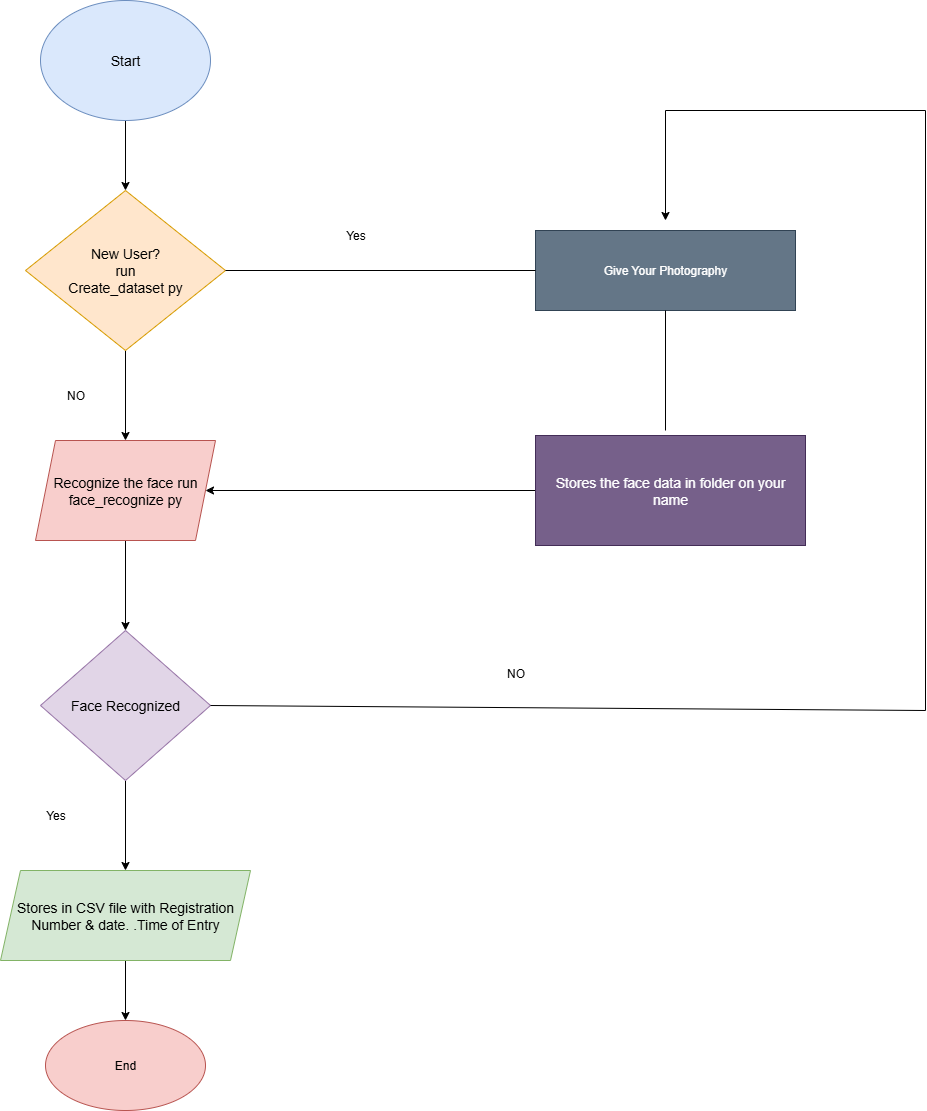

The diagram above was exported from draw.io. Its source (the exported page's mxGraphModel, read from the mxfile embedded in the PNG):
<mxGraphModel dx="2084" dy="1124" grid="1" gridSize="10" guides="1" tooltips="1" connect="1" arrows="1" fold="1" page="1" pageScale="1" pageWidth="850" pageHeight="1100" math="0" shadow="0">
  <root>
    <mxCell id="0" />
    <mxCell id="1" parent="0" />
    <mxCell id="ljEpP_tgpr-MqNEM7F5P-11" value="" style="edgeStyle=orthogonalEdgeStyle;rounded=0;orthogonalLoop=1;jettySize=auto;html=1;" edge="1" parent="1" source="ljEpP_tgpr-MqNEM7F5P-1" target="ljEpP_tgpr-MqNEM7F5P-2">
      <mxGeometry relative="1" as="geometry" />
    </mxCell>
    <mxCell id="ljEpP_tgpr-MqNEM7F5P-1" value="Start" style="ellipse;whiteSpace=wrap;html=1;fillColor=#dae8fc;strokeColor=#6c8ebf;fontSize=14;" vertex="1" parent="1">
      <mxGeometry x="355" y="50" width="170" height="120" as="geometry" />
    </mxCell>
    <mxCell id="ljEpP_tgpr-MqNEM7F5P-12" value="" style="edgeStyle=orthogonalEdgeStyle;rounded=0;orthogonalLoop=1;jettySize=auto;html=1;" edge="1" parent="1" source="ljEpP_tgpr-MqNEM7F5P-2" target="ljEpP_tgpr-MqNEM7F5P-3">
      <mxGeometry relative="1" as="geometry" />
    </mxCell>
    <mxCell id="ljEpP_tgpr-MqNEM7F5P-2" value="New User?&lt;div&gt;run&lt;/div&gt;&lt;div&gt;Create_dataset py&lt;/div&gt;" style="rhombus;whiteSpace=wrap;html=1;fillColor=#ffe6cc;strokeColor=#d79b00;fontSize=14;" vertex="1" parent="1">
      <mxGeometry x="340" y="240" width="200" height="160" as="geometry" />
    </mxCell>
    <mxCell id="ljEpP_tgpr-MqNEM7F5P-13" value="" style="edgeStyle=orthogonalEdgeStyle;rounded=0;orthogonalLoop=1;jettySize=auto;html=1;" edge="1" parent="1" source="ljEpP_tgpr-MqNEM7F5P-3" target="ljEpP_tgpr-MqNEM7F5P-4">
      <mxGeometry relative="1" as="geometry" />
    </mxCell>
    <mxCell id="ljEpP_tgpr-MqNEM7F5P-3" value="Recognize the face run face_recognize py" style="shape=parallelogram;perimeter=parallelogramPerimeter;whiteSpace=wrap;html=1;fixedSize=1;fillColor=#f8cecc;strokeColor=#b85450;fontSize=14;" vertex="1" parent="1">
      <mxGeometry x="350" y="490" width="180" height="100" as="geometry" />
    </mxCell>
    <mxCell id="ljEpP_tgpr-MqNEM7F5P-14" value="" style="edgeStyle=orthogonalEdgeStyle;rounded=0;orthogonalLoop=1;jettySize=auto;html=1;" edge="1" parent="1" source="ljEpP_tgpr-MqNEM7F5P-4" target="ljEpP_tgpr-MqNEM7F5P-5">
      <mxGeometry relative="1" as="geometry" />
    </mxCell>
    <mxCell id="ljEpP_tgpr-MqNEM7F5P-4" value="Face Recognized" style="rhombus;whiteSpace=wrap;html=1;fillColor=#e1d5e7;strokeColor=#9673a6;fontSize=14;" vertex="1" parent="1">
      <mxGeometry x="355" y="680" width="170" height="150" as="geometry" />
    </mxCell>
    <mxCell id="ljEpP_tgpr-MqNEM7F5P-15" value="" style="edgeStyle=orthogonalEdgeStyle;rounded=0;orthogonalLoop=1;jettySize=auto;html=1;" edge="1" parent="1" source="ljEpP_tgpr-MqNEM7F5P-5" target="ljEpP_tgpr-MqNEM7F5P-6">
      <mxGeometry relative="1" as="geometry" />
    </mxCell>
    <mxCell id="ljEpP_tgpr-MqNEM7F5P-5" value="Stores in CSV file with Registration Number &amp;amp; date. .Time of Entry" style="shape=parallelogram;perimeter=parallelogramPerimeter;whiteSpace=wrap;html=1;fixedSize=1;fillColor=#d5e8d4;strokeColor=#82b366;fontSize=14;" vertex="1" parent="1">
      <mxGeometry x="315" y="920" width="250" height="90" as="geometry" />
    </mxCell>
    <mxCell id="ljEpP_tgpr-MqNEM7F5P-6" value="End" style="ellipse;whiteSpace=wrap;html=1;fillColor=#f8cecc;strokeColor=#b85450;" vertex="1" parent="1">
      <mxGeometry x="360" y="1070" width="160" height="90" as="geometry" />
    </mxCell>
    <mxCell id="ljEpP_tgpr-MqNEM7F5P-7" value="Give Your Photography" style="rounded=0;whiteSpace=wrap;html=1;fillColor=#647687;strokeColor=#314354;fontColor=#ffffff;" vertex="1" parent="1">
      <mxGeometry x="850" y="280" width="260" height="80" as="geometry" />
    </mxCell>
    <mxCell id="ljEpP_tgpr-MqNEM7F5P-16" style="edgeStyle=orthogonalEdgeStyle;rounded=0;orthogonalLoop=1;jettySize=auto;html=1;exitX=0;exitY=0.5;exitDx=0;exitDy=0;entryX=1;entryY=0.5;entryDx=0;entryDy=0;" edge="1" parent="1" source="ljEpP_tgpr-MqNEM7F5P-8" target="ljEpP_tgpr-MqNEM7F5P-3">
      <mxGeometry relative="1" as="geometry" />
    </mxCell>
    <mxCell id="ljEpP_tgpr-MqNEM7F5P-8" value="Stores the face data in folder on your name" style="rounded=0;whiteSpace=wrap;html=1;fontSize=14;fillColor=#76608a;fontColor=#ffffff;strokeColor=#432D57;" vertex="1" parent="1">
      <mxGeometry x="850" y="485" width="270" height="110" as="geometry" />
    </mxCell>
    <mxCell id="ljEpP_tgpr-MqNEM7F5P-10" value="NO" style="text;html=1;align=center;verticalAlign=middle;resizable=0;points=[];autosize=1;strokeColor=none;fillColor=none;" vertex="1" parent="1">
      <mxGeometry x="370" y="430" width="40" height="30" as="geometry" />
    </mxCell>
    <mxCell id="ljEpP_tgpr-MqNEM7F5P-17" value="" style="endArrow=none;html=1;rounded=0;entryX=0.5;entryY=1;entryDx=0;entryDy=0;" edge="1" parent="1" target="ljEpP_tgpr-MqNEM7F5P-7">
      <mxGeometry width="50" height="50" relative="1" as="geometry">
        <mxPoint x="980" y="480" as="sourcePoint" />
        <mxPoint x="990" y="380" as="targetPoint" />
      </mxGeometry>
    </mxCell>
    <mxCell id="ljEpP_tgpr-MqNEM7F5P-18" value="" style="endArrow=none;html=1;rounded=0;exitX=1;exitY=0.5;exitDx=0;exitDy=0;" edge="1" parent="1" source="ljEpP_tgpr-MqNEM7F5P-4">
      <mxGeometry width="50" height="50" relative="1" as="geometry">
        <mxPoint x="480" y="650" as="sourcePoint" />
        <mxPoint x="1240" y="760" as="targetPoint" />
      </mxGeometry>
    </mxCell>
    <mxCell id="ljEpP_tgpr-MqNEM7F5P-19" value="" style="endArrow=none;html=1;rounded=0;" edge="1" parent="1">
      <mxGeometry width="50" height="50" relative="1" as="geometry">
        <mxPoint x="1240" y="760" as="sourcePoint" />
        <mxPoint x="1240" y="160" as="targetPoint" />
      </mxGeometry>
    </mxCell>
    <mxCell id="ljEpP_tgpr-MqNEM7F5P-20" value="" style="endArrow=none;html=1;rounded=0;" edge="1" parent="1">
      <mxGeometry width="50" height="50" relative="1" as="geometry">
        <mxPoint x="1240" y="160" as="sourcePoint" />
        <mxPoint x="980" y="160" as="targetPoint" />
      </mxGeometry>
    </mxCell>
    <mxCell id="ljEpP_tgpr-MqNEM7F5P-21" value="" style="endArrow=classic;html=1;rounded=0;" edge="1" parent="1">
      <mxGeometry width="50" height="50" relative="1" as="geometry">
        <mxPoint x="980" y="160" as="sourcePoint" />
        <mxPoint x="980" y="270" as="targetPoint" />
      </mxGeometry>
    </mxCell>
    <mxCell id="ljEpP_tgpr-MqNEM7F5P-22" value="" style="endArrow=none;html=1;rounded=0;entryX=0;entryY=0.5;entryDx=0;entryDy=0;exitX=1;exitY=0.5;exitDx=0;exitDy=0;" edge="1" parent="1" source="ljEpP_tgpr-MqNEM7F5P-2" target="ljEpP_tgpr-MqNEM7F5P-7">
      <mxGeometry width="50" height="50" relative="1" as="geometry">
        <mxPoint x="480" y="360" as="sourcePoint" />
        <mxPoint x="530" y="310" as="targetPoint" />
      </mxGeometry>
    </mxCell>
    <mxCell id="ljEpP_tgpr-MqNEM7F5P-23" style="edgeStyle=orthogonalEdgeStyle;rounded=0;orthogonalLoop=1;jettySize=auto;html=1;exitX=0.5;exitY=1;exitDx=0;exitDy=0;" edge="1" parent="1" source="ljEpP_tgpr-MqNEM7F5P-7" target="ljEpP_tgpr-MqNEM7F5P-7">
      <mxGeometry relative="1" as="geometry" />
    </mxCell>
    <mxCell id="ljEpP_tgpr-MqNEM7F5P-24" value="Yes" style="text;html=1;align=center;verticalAlign=middle;resizable=0;points=[];autosize=1;strokeColor=none;fillColor=none;" vertex="1" parent="1">
      <mxGeometry x="650" y="270" width="40" height="30" as="geometry" />
    </mxCell>
    <mxCell id="ljEpP_tgpr-MqNEM7F5P-25" value="NO" style="text;html=1;align=center;verticalAlign=middle;resizable=0;points=[];autosize=1;strokeColor=none;fillColor=none;" vertex="1" parent="1">
      <mxGeometry x="810" y="708" width="40" height="30" as="geometry" />
    </mxCell>
    <mxCell id="ljEpP_tgpr-MqNEM7F5P-26" value="Yes" style="text;html=1;align=center;verticalAlign=middle;resizable=0;points=[];autosize=1;strokeColor=none;fillColor=none;" vertex="1" parent="1">
      <mxGeometry x="350" y="850" width="40" height="30" as="geometry" />
    </mxCell>
  </root>
</mxGraphModel>